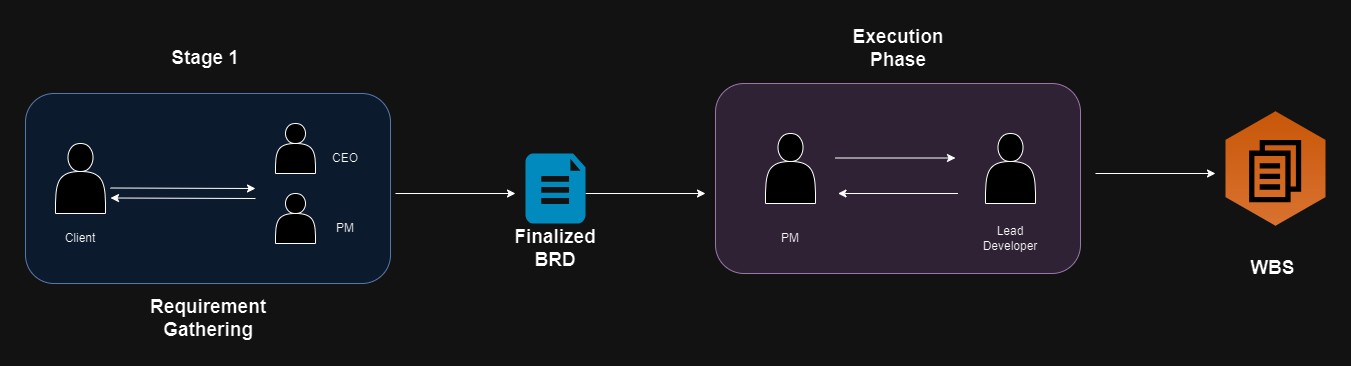

The diagram above was exported from draw.io. Its source (the exported page's mxGraphModel, read from the mxfile embedded in the PNG):
<mxGraphModel dx="1114" dy="603" grid="1" gridSize="10" guides="1" tooltips="1" connect="1" arrows="1" fold="1" page="1" pageScale="1" pageWidth="850" pageHeight="1100" math="0" shadow="0">
  <root>
    <mxCell id="0" />
    <mxCell id="1" parent="0" />
    <mxCell id="hmhMd7EhqaGMHQJ1eOjC-4" value="" style="rounded=1;whiteSpace=wrap;html=1;fillColor=#dae8fc;strokeColor=#6c8ebf;" vertex="1" parent="1">
      <mxGeometry x="40" y="150" width="365" height="190" as="geometry" />
    </mxCell>
    <mxCell id="hmhMd7EhqaGMHQJ1eOjC-1" value="" style="shape=actor;whiteSpace=wrap;html=1;" vertex="1" parent="1">
      <mxGeometry x="70" y="200" width="50" height="70" as="geometry" />
    </mxCell>
    <mxCell id="hmhMd7EhqaGMHQJ1eOjC-2" value="" style="shape=actor;whiteSpace=wrap;html=1;" vertex="1" parent="1">
      <mxGeometry x="290" y="180" width="40" height="50" as="geometry" />
    </mxCell>
    <mxCell id="hmhMd7EhqaGMHQJ1eOjC-3" value="" style="shape=actor;whiteSpace=wrap;html=1;" vertex="1" parent="1">
      <mxGeometry x="290" y="250" width="40" height="50" as="geometry" />
    </mxCell>
    <mxCell id="hmhMd7EhqaGMHQJ1eOjC-5" value="Client" style="text;html=1;align=center;verticalAlign=middle;whiteSpace=wrap;rounded=0;strokeWidth=3;" vertex="1" parent="1">
      <mxGeometry x="65" y="280" width="60" height="30" as="geometry" />
    </mxCell>
    <mxCell id="hmhMd7EhqaGMHQJ1eOjC-6" value="CEO" style="text;html=1;align=center;verticalAlign=middle;whiteSpace=wrap;rounded=0;strokeWidth=3;" vertex="1" parent="1">
      <mxGeometry x="330" y="200" width="60" height="30" as="geometry" />
    </mxCell>
    <mxCell id="hmhMd7EhqaGMHQJ1eOjC-7" value="PM" style="text;html=1;align=center;verticalAlign=middle;whiteSpace=wrap;rounded=0;strokeWidth=3;" vertex="1" parent="1">
      <mxGeometry x="330" y="270" width="60" height="30" as="geometry" />
    </mxCell>
    <mxCell id="hmhMd7EhqaGMHQJ1eOjC-10" value="" style="endArrow=classic;html=1;rounded=0;" edge="1" parent="1">
      <mxGeometry width="50" height="50" relative="1" as="geometry">
        <mxPoint x="125" y="244.5" as="sourcePoint" />
        <mxPoint x="270" y="245" as="targetPoint" />
      </mxGeometry>
    </mxCell>
    <mxCell id="hmhMd7EhqaGMHQJ1eOjC-11" value="" style="endArrow=classic;html=1;rounded=0;" edge="1" parent="1">
      <mxGeometry width="50" height="50" relative="1" as="geometry">
        <mxPoint x="270" y="255" as="sourcePoint" />
        <mxPoint x="125" y="254.5" as="targetPoint" />
      </mxGeometry>
    </mxCell>
    <mxCell id="hmhMd7EhqaGMHQJ1eOjC-12" value="&lt;font style=&quot;font-size: 19px;&quot;&gt;&lt;b&gt;Stage 1&lt;/b&gt;&lt;/font&gt;" style="text;html=1;align=center;verticalAlign=middle;whiteSpace=wrap;rounded=0;strokeWidth=16;" vertex="1" parent="1">
      <mxGeometry x="180" y="100" width="80" height="30" as="geometry" />
    </mxCell>
    <mxCell id="hmhMd7EhqaGMHQJ1eOjC-13" value="&lt;span style=&quot;font-size: 19px;&quot;&gt;&lt;b&gt;Requirement Gathering&lt;/b&gt;&lt;/span&gt;" style="text;html=1;align=center;verticalAlign=middle;whiteSpace=wrap;rounded=0;strokeWidth=16;" vertex="1" parent="1">
      <mxGeometry x="182.5" y="360" width="80" height="30" as="geometry" />
    </mxCell>
    <mxCell id="hmhMd7EhqaGMHQJ1eOjC-14" value="" style="endArrow=classic;html=1;rounded=0;" edge="1" parent="1">
      <mxGeometry width="50" height="50" relative="1" as="geometry">
        <mxPoint x="410" y="250" as="sourcePoint" />
        <mxPoint x="530" y="250" as="targetPoint" />
      </mxGeometry>
    </mxCell>
    <mxCell id="hmhMd7EhqaGMHQJ1eOjC-15" value="" style="verticalLabelPosition=bottom;html=1;verticalAlign=top;align=center;strokeColor=none;fillColor=#00BEF2;shape=mxgraph.azure.file_2;pointerEvents=1;" vertex="1" parent="1">
      <mxGeometry x="540" y="210" width="60" height="70" as="geometry" />
    </mxCell>
    <mxCell id="hmhMd7EhqaGMHQJ1eOjC-16" value="&lt;span style=&quot;font-size: 19px;&quot;&gt;&lt;b&gt;Finalized BRD&lt;/b&gt;&lt;/span&gt;" style="text;html=1;align=center;verticalAlign=middle;whiteSpace=wrap;rounded=0;strokeWidth=16;" vertex="1" parent="1">
      <mxGeometry x="530" y="290" width="80" height="30" as="geometry" />
    </mxCell>
    <mxCell id="hmhMd7EhqaGMHQJ1eOjC-17" value="" style="rounded=1;whiteSpace=wrap;html=1;fillColor=#e1d5e7;strokeColor=#9673a6;" vertex="1" parent="1">
      <mxGeometry x="730" y="140" width="365" height="190" as="geometry" />
    </mxCell>
    <mxCell id="hmhMd7EhqaGMHQJ1eOjC-18" value="" style="endArrow=classic;html=1;rounded=0;" edge="1" parent="1">
      <mxGeometry width="50" height="50" relative="1" as="geometry">
        <mxPoint x="600" y="250" as="sourcePoint" />
        <mxPoint x="720" y="250" as="targetPoint" />
      </mxGeometry>
    </mxCell>
    <mxCell id="hmhMd7EhqaGMHQJ1eOjC-19" value="&lt;span style=&quot;font-size: 19px;&quot;&gt;&lt;b&gt;Execution Phase&lt;/b&gt;&lt;/span&gt;" style="text;html=1;align=center;verticalAlign=middle;whiteSpace=wrap;rounded=0;strokeWidth=16;" vertex="1" parent="1">
      <mxGeometry x="872.5" y="90" width="80" height="30" as="geometry" />
    </mxCell>
    <mxCell id="hmhMd7EhqaGMHQJ1eOjC-20" value="" style="shape=actor;whiteSpace=wrap;html=1;" vertex="1" parent="1">
      <mxGeometry x="780" y="190" width="50" height="70" as="geometry" />
    </mxCell>
    <mxCell id="hmhMd7EhqaGMHQJ1eOjC-21" value="" style="shape=actor;whiteSpace=wrap;html=1;" vertex="1" parent="1">
      <mxGeometry x="1000" y="190" width="50" height="70" as="geometry" />
    </mxCell>
    <mxCell id="hmhMd7EhqaGMHQJ1eOjC-22" value="" style="endArrow=classic;html=1;rounded=0;" edge="1" parent="1">
      <mxGeometry width="50" height="50" relative="1" as="geometry">
        <mxPoint x="850" y="214.5" as="sourcePoint" />
        <mxPoint x="970" y="214.5" as="targetPoint" />
      </mxGeometry>
    </mxCell>
    <mxCell id="hmhMd7EhqaGMHQJ1eOjC-23" value="" style="endArrow=classic;html=1;rounded=0;" edge="1" parent="1">
      <mxGeometry width="50" height="50" relative="1" as="geometry">
        <mxPoint x="972.5" y="250" as="sourcePoint" />
        <mxPoint x="852.5" y="250" as="targetPoint" />
      </mxGeometry>
    </mxCell>
    <mxCell id="hmhMd7EhqaGMHQJ1eOjC-24" value="PM" style="text;html=1;align=center;verticalAlign=middle;whiteSpace=wrap;rounded=0;strokeWidth=3;" vertex="1" parent="1">
      <mxGeometry x="775" y="280" width="60" height="30" as="geometry" />
    </mxCell>
    <mxCell id="hmhMd7EhqaGMHQJ1eOjC-25" value="Lead Developer" style="text;html=1;align=center;verticalAlign=middle;whiteSpace=wrap;rounded=0;strokeWidth=3;" vertex="1" parent="1">
      <mxGeometry x="995" y="280" width="60" height="30" as="geometry" />
    </mxCell>
    <mxCell id="hmhMd7EhqaGMHQJ1eOjC-27" value="" style="outlineConnect=0;dashed=0;verticalLabelPosition=bottom;verticalAlign=top;align=center;html=1;shape=mxgraph.aws3.workdocs;fillColor=#D16A28;gradientColor=#F58435;gradientDirection=north;" vertex="1" parent="1">
      <mxGeometry x="1240" y="167.75" width="100" height="114.5" as="geometry" />
    </mxCell>
    <mxCell id="hmhMd7EhqaGMHQJ1eOjC-28" value="" style="endArrow=classic;html=1;rounded=0;" edge="1" parent="1">
      <mxGeometry width="50" height="50" relative="1" as="geometry">
        <mxPoint x="1110" y="230" as="sourcePoint" />
        <mxPoint x="1230" y="230" as="targetPoint" />
      </mxGeometry>
    </mxCell>
    <mxCell id="hmhMd7EhqaGMHQJ1eOjC-29" value="&lt;span style=&quot;font-size: 19px;&quot;&gt;&lt;b&gt;WBS&amp;nbsp;&lt;/b&gt;&lt;/span&gt;" style="text;html=1;align=center;verticalAlign=middle;whiteSpace=wrap;rounded=0;strokeWidth=16;" vertex="1" parent="1">
      <mxGeometry x="1250" y="310" width="80" height="30" as="geometry" />
    </mxCell>
  </root>
</mxGraphModel>